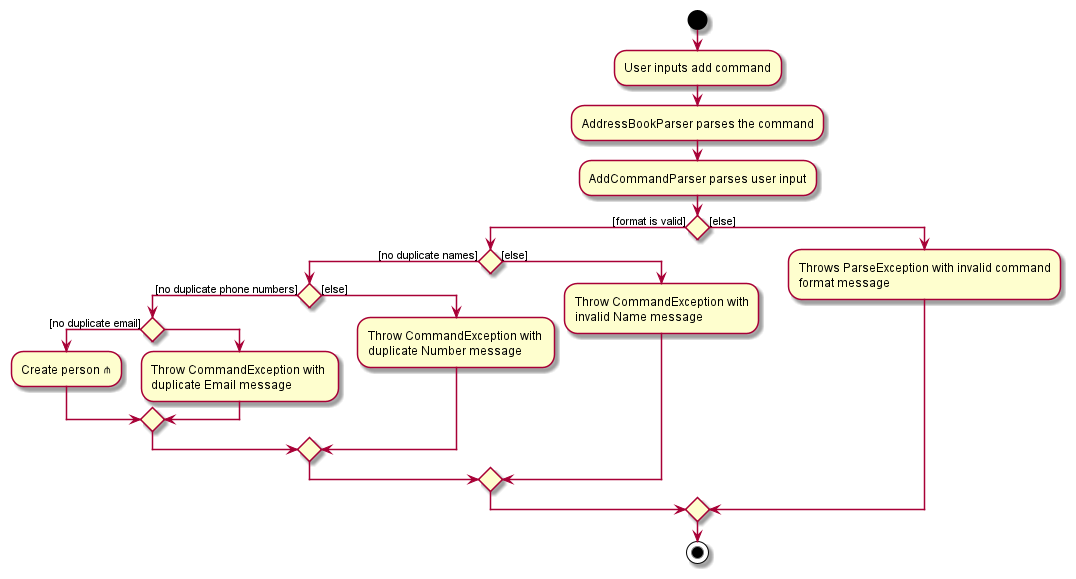

The diagram above was rendered by PlantUML. Its source (embedded in the PNG):
@startuml
'https://plantuml.com/activity-diagram-beta

start
:User inputs add command;
:AddressBookParser parses the command;
:AddCommandParser parses user input;
if () then ([format is valid])
    if () then ([no duplicate names])
        if () then ([no duplicate phone numbers])
                if() then ([no duplicate email])
                :Create person ⋔;
                else()
                :Throw CommandException with \nduplicate Email message;
                endif
        else ([else])
        :Throw CommandException with \nduplicate Number message;
        endif
    else ([else])
    :Throw CommandException with\ninvalid Name message;
    endif
else ([else])
:Throws ParseException with invalid command\nformat message;
endif

stop

@enduml